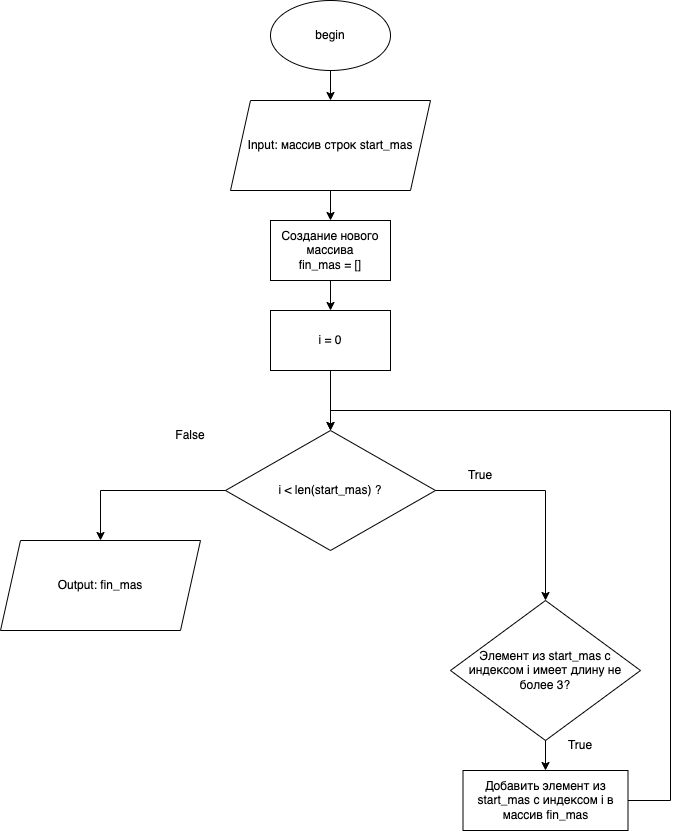

The diagram above was exported from draw.io. Its source (the exported page's mxGraphModel, read from the mxfile embedded in the PNG):
<mxGraphModel dx="954" dy="444" grid="1" gridSize="10" guides="1" tooltips="1" connect="1" arrows="1" fold="1" page="1" pageScale="1" pageWidth="827" pageHeight="1169" math="0" shadow="0">
  <root>
    <mxCell id="0" />
    <mxCell id="1" parent="0" />
    <mxCell id="thM8l1vBRaCBAdyye1VT-5" style="edgeStyle=orthogonalEdgeStyle;rounded=0;orthogonalLoop=1;jettySize=auto;html=1;entryX=0.5;entryY=0;entryDx=0;entryDy=0;" edge="1" parent="1" source="thM8l1vBRaCBAdyye1VT-1" target="thM8l1vBRaCBAdyye1VT-4">
      <mxGeometry relative="1" as="geometry" />
    </mxCell>
    <mxCell id="thM8l1vBRaCBAdyye1VT-1" value="Input: массив строк start_mas" style="shape=parallelogram;perimeter=parallelogramPerimeter;whiteSpace=wrap;html=1;fixedSize=1;" vertex="1" parent="1">
      <mxGeometry x="340" y="120" width="200" height="90" as="geometry" />
    </mxCell>
    <mxCell id="thM8l1vBRaCBAdyye1VT-3" style="edgeStyle=orthogonalEdgeStyle;rounded=0;orthogonalLoop=1;jettySize=auto;html=1;entryX=0.5;entryY=0;entryDx=0;entryDy=0;" edge="1" parent="1" source="thM8l1vBRaCBAdyye1VT-2" target="thM8l1vBRaCBAdyye1VT-1">
      <mxGeometry relative="1" as="geometry" />
    </mxCell>
    <mxCell id="thM8l1vBRaCBAdyye1VT-2" value="begin" style="ellipse;whiteSpace=wrap;html=1;" vertex="1" parent="1">
      <mxGeometry x="380" y="20" width="120" height="70" as="geometry" />
    </mxCell>
    <mxCell id="thM8l1vBRaCBAdyye1VT-10" style="edgeStyle=orthogonalEdgeStyle;rounded=0;orthogonalLoop=1;jettySize=auto;html=1;entryX=0.5;entryY=0;entryDx=0;entryDy=0;" edge="1" parent="1" source="thM8l1vBRaCBAdyye1VT-4" target="thM8l1vBRaCBAdyye1VT-9">
      <mxGeometry relative="1" as="geometry" />
    </mxCell>
    <mxCell id="thM8l1vBRaCBAdyye1VT-4" value="Создание нового массива&lt;br&gt;fin_mas = []" style="rounded=0;whiteSpace=wrap;html=1;" vertex="1" parent="1">
      <mxGeometry x="380" y="240" width="120" height="60" as="geometry" />
    </mxCell>
    <mxCell id="thM8l1vBRaCBAdyye1VT-8" value="i &amp;lt; len(start_mas) ?" style="rhombus;whiteSpace=wrap;html=1;" vertex="1" parent="1">
      <mxGeometry x="335" y="450" width="210" height="120" as="geometry" />
    </mxCell>
    <mxCell id="thM8l1vBRaCBAdyye1VT-11" style="edgeStyle=orthogonalEdgeStyle;rounded=0;orthogonalLoop=1;jettySize=auto;html=1;" edge="1" parent="1" source="thM8l1vBRaCBAdyye1VT-9" target="thM8l1vBRaCBAdyye1VT-8">
      <mxGeometry relative="1" as="geometry" />
    </mxCell>
    <mxCell id="thM8l1vBRaCBAdyye1VT-9" value="i = 0" style="rounded=0;whiteSpace=wrap;html=1;" vertex="1" parent="1">
      <mxGeometry x="380" y="330" width="120" height="60" as="geometry" />
    </mxCell>
    <mxCell id="thM8l1vBRaCBAdyye1VT-12" value="Output: fin_mas" style="shape=parallelogram;perimeter=parallelogramPerimeter;whiteSpace=wrap;html=1;fixedSize=1;" vertex="1" parent="1">
      <mxGeometry x="110" y="560" width="200" height="90" as="geometry" />
    </mxCell>
    <mxCell id="thM8l1vBRaCBAdyye1VT-15" value="Элемент из start_mas с индексом i имеет длину не более 3?" style="rhombus;whiteSpace=wrap;html=1;" vertex="1" parent="1">
      <mxGeometry x="560" y="620" width="190" height="140" as="geometry" />
    </mxCell>
    <mxCell id="thM8l1vBRaCBAdyye1VT-18" value="" style="group" vertex="1" connectable="0" parent="1">
      <mxGeometry x="270" y="440" width="60" height="30" as="geometry" />
    </mxCell>
    <mxCell id="thM8l1vBRaCBAdyye1VT-13" style="edgeStyle=orthogonalEdgeStyle;rounded=0;orthogonalLoop=1;jettySize=auto;html=1;entryX=0.5;entryY=0;entryDx=0;entryDy=0;" edge="1" parent="thM8l1vBRaCBAdyye1VT-18" source="thM8l1vBRaCBAdyye1VT-8" target="thM8l1vBRaCBAdyye1VT-12">
      <mxGeometry relative="1" as="geometry" />
    </mxCell>
    <mxCell id="thM8l1vBRaCBAdyye1VT-14" value="False" style="text;html=1;strokeColor=none;fillColor=none;align=center;verticalAlign=middle;whiteSpace=wrap;rounded=0;" vertex="1" parent="thM8l1vBRaCBAdyye1VT-18">
      <mxGeometry width="60" height="30" as="geometry" />
    </mxCell>
    <mxCell id="thM8l1vBRaCBAdyye1VT-22" value="" style="group" vertex="1" connectable="0" parent="1">
      <mxGeometry x="560" y="480" width="70" height="30" as="geometry" />
    </mxCell>
    <mxCell id="thM8l1vBRaCBAdyye1VT-20" style="edgeStyle=orthogonalEdgeStyle;rounded=0;orthogonalLoop=1;jettySize=auto;html=1;entryX=0.5;entryY=0;entryDx=0;entryDy=0;" edge="1" parent="thM8l1vBRaCBAdyye1VT-22" source="thM8l1vBRaCBAdyye1VT-8" target="thM8l1vBRaCBAdyye1VT-15">
      <mxGeometry relative="1" as="geometry">
        <mxPoint x="100" y="120" as="targetPoint" />
      </mxGeometry>
    </mxCell>
    <mxCell id="thM8l1vBRaCBAdyye1VT-19" value="" style="group" vertex="1" connectable="0" parent="thM8l1vBRaCBAdyye1VT-22">
      <mxGeometry width="70" height="30" as="geometry" />
    </mxCell>
    <mxCell id="thM8l1vBRaCBAdyye1VT-17" value="True" style="text;html=1;strokeColor=none;fillColor=none;align=center;verticalAlign=middle;whiteSpace=wrap;rounded=0;container=1;" vertex="1" parent="thM8l1vBRaCBAdyye1VT-19">
      <mxGeometry width="60" height="30" as="geometry">
        <mxRectangle width="60" height="30" as="alternateBounds" />
      </mxGeometry>
    </mxCell>
    <mxCell id="thM8l1vBRaCBAdyye1VT-25" style="edgeStyle=orthogonalEdgeStyle;rounded=0;orthogonalLoop=1;jettySize=auto;html=1;entryX=0.5;entryY=0;entryDx=0;entryDy=0;" edge="1" parent="1" source="thM8l1vBRaCBAdyye1VT-23" target="thM8l1vBRaCBAdyye1VT-8">
      <mxGeometry relative="1" as="geometry">
        <Array as="points">
          <mxPoint x="780" y="820" />
          <mxPoint x="780" y="430" />
          <mxPoint x="440" y="430" />
        </Array>
      </mxGeometry>
    </mxCell>
    <mxCell id="thM8l1vBRaCBAdyye1VT-23" value="Добавить элемент из start_mas с индексом i в массив fin_mas" style="rounded=0;whiteSpace=wrap;html=1;" vertex="1" parent="1">
      <mxGeometry x="572.5" y="790" width="165" height="60" as="geometry" />
    </mxCell>
    <mxCell id="thM8l1vBRaCBAdyye1VT-27" value="" style="group" vertex="1" connectable="0" parent="1">
      <mxGeometry x="660" y="750" width="60" height="30" as="geometry" />
    </mxCell>
    <mxCell id="thM8l1vBRaCBAdyye1VT-24" style="edgeStyle=orthogonalEdgeStyle;rounded=0;orthogonalLoop=1;jettySize=auto;html=1;entryX=0.5;entryY=0;entryDx=0;entryDy=0;" edge="1" parent="thM8l1vBRaCBAdyye1VT-27" source="thM8l1vBRaCBAdyye1VT-15" target="thM8l1vBRaCBAdyye1VT-23">
      <mxGeometry relative="1" as="geometry" />
    </mxCell>
    <mxCell id="thM8l1vBRaCBAdyye1VT-26" value="True" style="text;html=1;strokeColor=none;fillColor=none;align=center;verticalAlign=middle;whiteSpace=wrap;rounded=0;" vertex="1" parent="thM8l1vBRaCBAdyye1VT-27">
      <mxGeometry width="60" height="30" as="geometry" />
    </mxCell>
  </root>
</mxGraphModel>